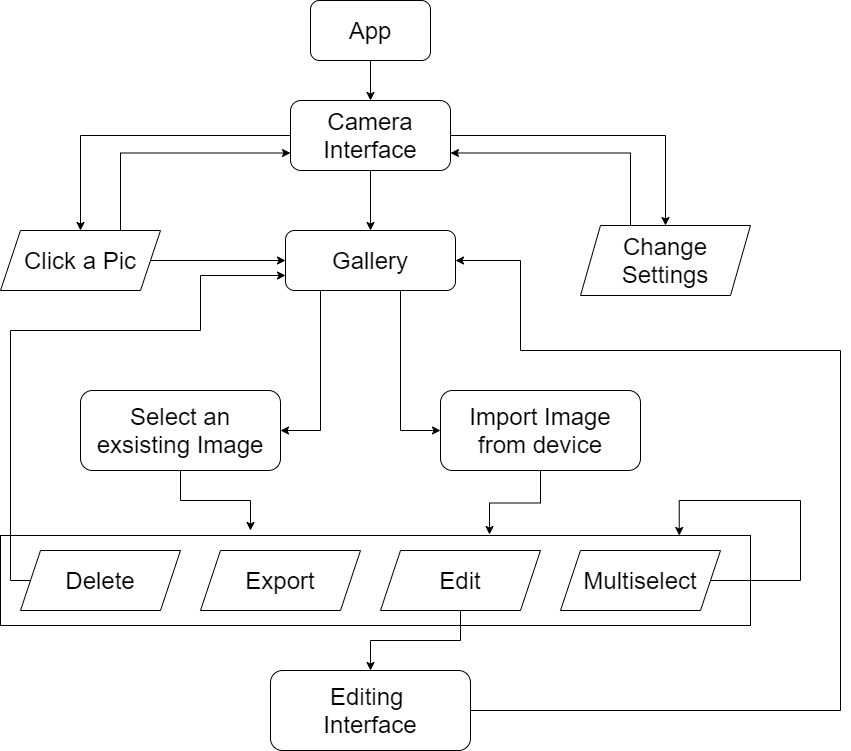

The diagram above was exported from draw.io. Its source (the exported page's mxGraphModel, read from the mxfile embedded in the PNG):
<mxGraphModel dx="2170" dy="1125" grid="1" gridSize="10" guides="1" tooltips="1" connect="1" arrows="1" fold="1" page="1" pageScale="1" pageWidth="850" pageHeight="1100" math="0" shadow="0">
  <root>
    <mxCell id="0" />
    <mxCell id="1" parent="0" />
    <mxCell id="clc49oaoUQXPycgEkZgm-37" value="" style="rounded=0;whiteSpace=wrap;html=1;fontSize=24;fillColor=none;" vertex="1" parent="1">
      <mxGeometry x="280" y="545" width="750" height="90" as="geometry" />
    </mxCell>
    <mxCell id="clc49oaoUQXPycgEkZgm-3" style="edgeStyle=orthogonalEdgeStyle;rounded=0;orthogonalLoop=1;jettySize=auto;html=1;fontSize=24;" edge="1" parent="1" source="clc49oaoUQXPycgEkZgm-1" target="clc49oaoUQXPycgEkZgm-2">
      <mxGeometry relative="1" as="geometry" />
    </mxCell>
    <mxCell id="clc49oaoUQXPycgEkZgm-1" value="App" style="rounded=1;whiteSpace=wrap;html=1;fontSize=24;" vertex="1" parent="1">
      <mxGeometry x="590" y="10" width="120" height="60" as="geometry" />
    </mxCell>
    <mxCell id="clc49oaoUQXPycgEkZgm-20" style="edgeStyle=orthogonalEdgeStyle;rounded=0;orthogonalLoop=1;jettySize=auto;html=1;entryX=0.5;entryY=0;entryDx=0;entryDy=0;fontSize=24;" edge="1" parent="1" source="clc49oaoUQXPycgEkZgm-2" target="clc49oaoUQXPycgEkZgm-4">
      <mxGeometry relative="1" as="geometry" />
    </mxCell>
    <mxCell id="clc49oaoUQXPycgEkZgm-21" style="edgeStyle=orthogonalEdgeStyle;rounded=0;orthogonalLoop=1;jettySize=auto;html=1;entryX=0.5;entryY=0;entryDx=0;entryDy=0;fontSize=24;" edge="1" parent="1" source="clc49oaoUQXPycgEkZgm-2" target="clc49oaoUQXPycgEkZgm-12">
      <mxGeometry relative="1" as="geometry" />
    </mxCell>
    <mxCell id="clc49oaoUQXPycgEkZgm-22" style="edgeStyle=orthogonalEdgeStyle;rounded=0;orthogonalLoop=1;jettySize=auto;html=1;entryX=0.5;entryY=0;entryDx=0;entryDy=0;fontSize=24;" edge="1" parent="1" source="clc49oaoUQXPycgEkZgm-2" target="clc49oaoUQXPycgEkZgm-18">
      <mxGeometry relative="1" as="geometry" />
    </mxCell>
    <mxCell id="clc49oaoUQXPycgEkZgm-2" value="Camera Interface" style="rounded=1;whiteSpace=wrap;html=1;fontSize=24;" vertex="1" parent="1">
      <mxGeometry x="570" y="110" width="160" height="70" as="geometry" />
    </mxCell>
    <mxCell id="clc49oaoUQXPycgEkZgm-28" style="edgeStyle=orthogonalEdgeStyle;rounded=0;orthogonalLoop=1;jettySize=auto;html=1;fontSize=24;" edge="1" parent="1" source="clc49oaoUQXPycgEkZgm-12" target="clc49oaoUQXPycgEkZgm-15">
      <mxGeometry relative="1" as="geometry">
        <Array as="points">
          <mxPoint x="600" y="440" />
        </Array>
      </mxGeometry>
    </mxCell>
    <mxCell id="clc49oaoUQXPycgEkZgm-29" style="edgeStyle=orthogonalEdgeStyle;rounded=0;orthogonalLoop=1;jettySize=auto;html=1;fontSize=24;" edge="1" parent="1" source="clc49oaoUQXPycgEkZgm-12" target="clc49oaoUQXPycgEkZgm-14">
      <mxGeometry relative="1" as="geometry">
        <Array as="points">
          <mxPoint x="680" y="440" />
        </Array>
      </mxGeometry>
    </mxCell>
    <mxCell id="clc49oaoUQXPycgEkZgm-12" value="Gallery" style="rounded=1;whiteSpace=wrap;html=1;fontSize=24;" vertex="1" parent="1">
      <mxGeometry x="565" y="240" width="170" height="60" as="geometry" />
    </mxCell>
    <mxCell id="clc49oaoUQXPycgEkZgm-32" style="edgeStyle=orthogonalEdgeStyle;rounded=0;orthogonalLoop=1;jettySize=auto;html=1;entryX=0.652;entryY=-0.011;entryDx=0;entryDy=0;fontSize=24;entryPerimeter=0;" edge="1" parent="1" source="clc49oaoUQXPycgEkZgm-14" target="clc49oaoUQXPycgEkZgm-37">
      <mxGeometry relative="1" as="geometry">
        <mxPoint x="770" y="550" as="targetPoint" />
      </mxGeometry>
    </mxCell>
    <mxCell id="clc49oaoUQXPycgEkZgm-14" value="Import Image&lt;br&gt;from device" style="rounded=1;whiteSpace=wrap;html=1;fontSize=24;" vertex="1" parent="1">
      <mxGeometry x="720" y="400" width="200" height="80" as="geometry" />
    </mxCell>
    <mxCell id="clc49oaoUQXPycgEkZgm-31" style="edgeStyle=orthogonalEdgeStyle;rounded=0;orthogonalLoop=1;jettySize=auto;html=1;fontSize=24;" edge="1" parent="1" source="clc49oaoUQXPycgEkZgm-15">
      <mxGeometry relative="1" as="geometry">
        <mxPoint x="530" y="540" as="targetPoint" />
      </mxGeometry>
    </mxCell>
    <mxCell id="clc49oaoUQXPycgEkZgm-15" value="Select an exsisting Image" style="rounded=1;whiteSpace=wrap;html=1;fontSize=24;" vertex="1" parent="1">
      <mxGeometry x="360" y="400" width="200" height="80" as="geometry" />
    </mxCell>
    <mxCell id="clc49oaoUQXPycgEkZgm-25" style="edgeStyle=orthogonalEdgeStyle;rounded=0;orthogonalLoop=1;jettySize=auto;html=1;entryX=1;entryY=0.75;entryDx=0;entryDy=0;fontSize=24;" edge="1" parent="1" source="clc49oaoUQXPycgEkZgm-18" target="clc49oaoUQXPycgEkZgm-2">
      <mxGeometry relative="1" as="geometry">
        <Array as="points">
          <mxPoint x="910" y="270" />
          <mxPoint x="910" y="163" />
        </Array>
      </mxGeometry>
    </mxCell>
    <mxCell id="clc49oaoUQXPycgEkZgm-18" value="Change Settings" style="shape=parallelogram;perimeter=parallelogramPerimeter;whiteSpace=wrap;html=1;fixedSize=1;fontSize=24;" vertex="1" parent="1">
      <mxGeometry x="860" y="235" width="170" height="70" as="geometry" />
    </mxCell>
    <mxCell id="clc49oaoUQXPycgEkZgm-24" style="edgeStyle=orthogonalEdgeStyle;rounded=0;orthogonalLoop=1;jettySize=auto;html=1;entryX=0;entryY=0.5;entryDx=0;entryDy=0;fontSize=24;" edge="1" parent="1" source="clc49oaoUQXPycgEkZgm-4" target="clc49oaoUQXPycgEkZgm-12">
      <mxGeometry relative="1" as="geometry" />
    </mxCell>
    <mxCell id="clc49oaoUQXPycgEkZgm-26" style="edgeStyle=orthogonalEdgeStyle;rounded=0;orthogonalLoop=1;jettySize=auto;html=1;fontSize=24;entryX=0;entryY=0.75;entryDx=0;entryDy=0;" edge="1" parent="1" source="clc49oaoUQXPycgEkZgm-4" target="clc49oaoUQXPycgEkZgm-2">
      <mxGeometry relative="1" as="geometry">
        <Array as="points">
          <mxPoint x="400" y="163" />
        </Array>
      </mxGeometry>
    </mxCell>
    <mxCell id="clc49oaoUQXPycgEkZgm-4" value="Click a Pic" style="shape=parallelogram;perimeter=parallelogramPerimeter;whiteSpace=wrap;html=1;fixedSize=1;fontSize=24;" vertex="1" parent="1">
      <mxGeometry x="280" y="240" width="160" height="60" as="geometry" />
    </mxCell>
    <mxCell id="clc49oaoUQXPycgEkZgm-27" style="edgeStyle=orthogonalEdgeStyle;rounded=0;orthogonalLoop=1;jettySize=auto;html=1;exitX=0.5;exitY=1;exitDx=0;exitDy=0;fontSize=24;" edge="1" parent="1" source="clc49oaoUQXPycgEkZgm-12" target="clc49oaoUQXPycgEkZgm-12">
      <mxGeometry relative="1" as="geometry" />
    </mxCell>
    <mxCell id="clc49oaoUQXPycgEkZgm-38" style="edgeStyle=orthogonalEdgeStyle;rounded=0;orthogonalLoop=1;jettySize=auto;html=1;fontSize=24;entryX=0;entryY=0.75;entryDx=0;entryDy=0;" edge="1" parent="1" source="clc49oaoUQXPycgEkZgm-33" target="clc49oaoUQXPycgEkZgm-12">
      <mxGeometry relative="1" as="geometry">
        <Array as="points">
          <mxPoint x="290" y="590" />
          <mxPoint x="290" y="340" />
          <mxPoint x="480" y="340" />
          <mxPoint x="480" y="285" />
        </Array>
      </mxGeometry>
    </mxCell>
    <mxCell id="clc49oaoUQXPycgEkZgm-33" value="Delete" style="shape=parallelogram;perimeter=parallelogramPerimeter;whiteSpace=wrap;html=1;fixedSize=1;fontSize=24;" vertex="1" parent="1">
      <mxGeometry x="300" y="560" width="160" height="60" as="geometry" />
    </mxCell>
    <mxCell id="clc49oaoUQXPycgEkZgm-34" value="Export" style="shape=parallelogram;perimeter=parallelogramPerimeter;whiteSpace=wrap;html=1;fixedSize=1;fontSize=24;" vertex="1" parent="1">
      <mxGeometry x="480" y="560" width="160" height="60" as="geometry" />
    </mxCell>
    <mxCell id="clc49oaoUQXPycgEkZgm-41" style="edgeStyle=orthogonalEdgeStyle;rounded=0;orthogonalLoop=1;jettySize=auto;html=1;fontSize=24;" edge="1" parent="1" source="clc49oaoUQXPycgEkZgm-35" target="clc49oaoUQXPycgEkZgm-40">
      <mxGeometry relative="1" as="geometry" />
    </mxCell>
    <mxCell id="clc49oaoUQXPycgEkZgm-35" value="Edit" style="shape=parallelogram;perimeter=parallelogramPerimeter;whiteSpace=wrap;html=1;fixedSize=1;fontSize=24;" vertex="1" parent="1">
      <mxGeometry x="660" y="560" width="160" height="60" as="geometry" />
    </mxCell>
    <mxCell id="clc49oaoUQXPycgEkZgm-39" style="edgeStyle=orthogonalEdgeStyle;rounded=0;orthogonalLoop=1;jettySize=auto;html=1;fontSize=24;entryX=0.905;entryY=0;entryDx=0;entryDy=0;entryPerimeter=0;exitX=1;exitY=0.5;exitDx=0;exitDy=0;" edge="1" parent="1" source="clc49oaoUQXPycgEkZgm-36" target="clc49oaoUQXPycgEkZgm-37">
      <mxGeometry relative="1" as="geometry">
        <mxPoint x="1090" y="460" as="targetPoint" />
        <Array as="points">
          <mxPoint x="1080" y="590" />
          <mxPoint x="1080" y="510" />
          <mxPoint x="959" y="510" />
        </Array>
      </mxGeometry>
    </mxCell>
    <mxCell id="clc49oaoUQXPycgEkZgm-36" value="Multiselect" style="shape=parallelogram;perimeter=parallelogramPerimeter;whiteSpace=wrap;html=1;fixedSize=1;fontSize=24;" vertex="1" parent="1">
      <mxGeometry x="840" y="560" width="160" height="60" as="geometry" />
    </mxCell>
    <mxCell id="clc49oaoUQXPycgEkZgm-42" style="edgeStyle=orthogonalEdgeStyle;rounded=0;orthogonalLoop=1;jettySize=auto;html=1;fontSize=24;" edge="1" parent="1" source="clc49oaoUQXPycgEkZgm-40" target="clc49oaoUQXPycgEkZgm-12">
      <mxGeometry relative="1" as="geometry">
        <Array as="points">
          <mxPoint x="1120" y="720" />
          <mxPoint x="1120" y="360" />
          <mxPoint x="800" y="360" />
          <mxPoint x="800" y="270" />
        </Array>
      </mxGeometry>
    </mxCell>
    <mxCell id="clc49oaoUQXPycgEkZgm-40" value="Editing&amp;nbsp;&lt;br&gt;Interface" style="rounded=1;whiteSpace=wrap;html=1;fontSize=24;" vertex="1" parent="1">
      <mxGeometry x="550" y="680" width="200" height="80" as="geometry" />
    </mxCell>
  </root>
</mxGraphModel>